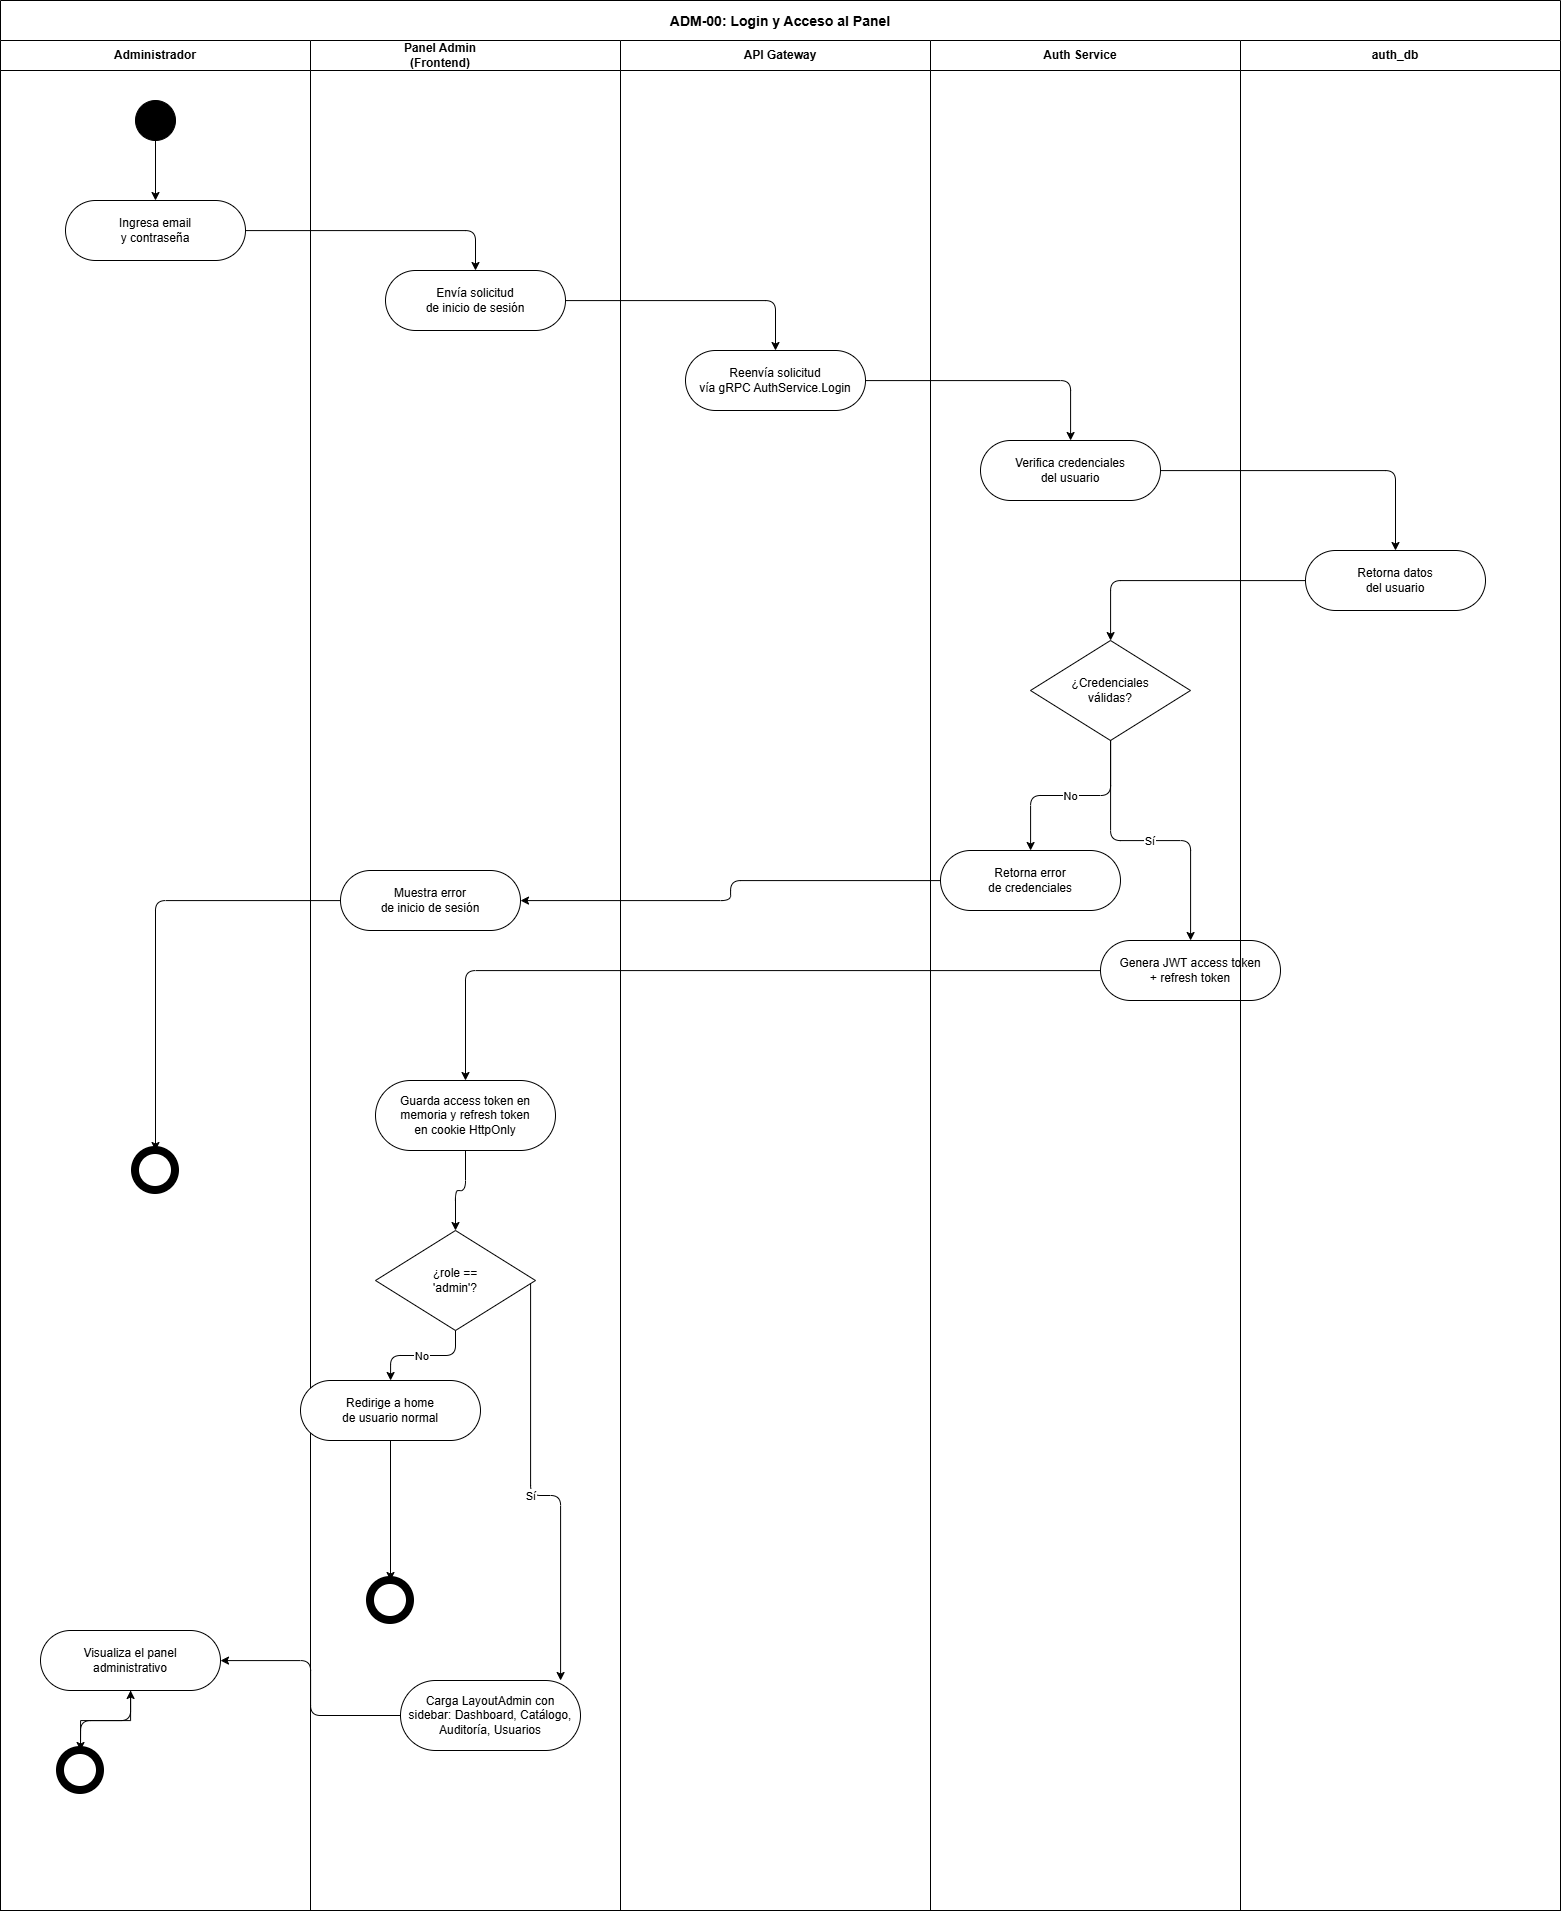

The diagram above was exported from draw.io. Its source (the exported page's mxGraphModel, read from the mxfile embedded in the PNG):
<mxGraphModel dx="2127" dy="1129" grid="1" gridSize="10" guides="1" tooltips="1" connect="1" arrows="1" fold="1" page="1" pageScale="1" pageWidth="1654" pageHeight="2339" math="0" shadow="0">
  <root>
    <mxCell id="0" />
    <mxCell id="1" parent="0" />
    <mxCell id="swim" parent="1" style="shape=table;startSize=40;container=1;collapsible=0;childLayout=tableLayout;fixedRows=1;rowLines=0;fontStyle=1;align=center;resizeLast=1;fontSize=14;strokeColor=#000000;fillColor=#ffffff;" value="ADM-00: Login y Acceso al Panel" vertex="1">
      <mxGeometry height="1910" width="1560" x="30" y="40" as="geometry" />
    </mxCell>
    <mxCell id="laneRow" parent="swim" style="horizontal=0;startSize=0;swimlaneHead=0;swimlaneBody=0;fillColor=none;collapsible=0;dropTarget=0;points=[[0.5,0],[0.5,1]];portConstraint=eastwest;fontSize=0;top=0;left=0;right=0;bottom=0;" vertex="1">
      <mxGeometry height="1870" width="1560" y="40" as="geometry" />
    </mxCell>
    <mxCell id="lane1" parent="laneRow" style="swimlane;startSize=30;horizontal=0;fontStyle=1;fontSize=12;strokeColor=#000000;fillColor=#ffffff;direction=south;" value="" vertex="1">
      <mxGeometry height="1870" width="310" as="geometry">
        <mxRectangle height="1870" width="310" as="alternateBounds" />
      </mxGeometry>
    </mxCell>
    <mxCell id="n_start" parent="lane1" style="ellipse;whiteSpace=wrap;html=1;aspect=fixed;fillColor=#000000;strokeColor=#000000;" value="" vertex="1">
      <mxGeometry height="40" width="40" x="135" y="60" as="geometry" />
    </mxCell>
    <mxCell id="n_ingresa_credenciales" parent="lane1" style="rounded=1;whiteSpace=wrap;html=1;arcSize=50;strokeColor=#000000;fillColor=#ffffff;" value="Ingresa email&#10;y contraseña" vertex="1">
      <mxGeometry height="60" width="180" x="65" y="160" as="geometry" />
    </mxCell>
    <mxCell id="n_end_error" parent="lane1" style="ellipse;whiteSpace=wrap;html=1;aspect=fixed;fillColor=none;strokeColor=#000000;double=1;strokeWidth=8;" value="" vertex="1">
      <mxGeometry height="40" width="40" x="135" y="1110" as="geometry" />
    </mxCell>
    <mxCell id="n_visualiza_panel" parent="lane1" style="rounded=1;whiteSpace=wrap;html=1;arcSize=50;strokeColor=#000000;fillColor=#ffffff;" value="Visualiza el panel&#10;administrativo" vertex="1">
      <mxGeometry height="60" width="180" x="40" y="1590" as="geometry" />
    </mxCell>
    <mxCell id="XITjkULs5i_uZoUhKWMK-7" edge="1" parent="lane1" source="n_end" style="edgeStyle=orthogonalEdgeStyle;rounded=0;orthogonalLoop=1;jettySize=auto;html=1;" target="n_visualiza_panel" value="">
      <mxGeometry relative="1" as="geometry" />
    </mxCell>
    <mxCell id="n_end" parent="lane1" style="ellipse;whiteSpace=wrap;html=1;aspect=fixed;fillColor=none;strokeColor=#000000;double=1;strokeWidth=8;" value="" vertex="1">
      <mxGeometry height="40" width="40" x="60" y="1710" as="geometry" />
    </mxCell>
    <mxCell id="e1" edge="1" parent="lane1" source="n_start" style="edgeStyle=orthogonalEdgeStyle;" target="n_ingresa_credenciales">
      <mxGeometry relative="1" as="geometry" />
    </mxCell>
    <mxCell id="e17" edge="1" parent="lane1" source="n_visualiza_panel" style="edgeStyle=orthogonalEdgeStyle;" target="n_end">
      <mxGeometry relative="1" as="geometry" />
    </mxCell>
    <mxCell id="XITjkULs5i_uZoUhKWMK-1" parent="lane1" style="text;html=1;whiteSpace=wrap;strokeColor=none;fillColor=none;align=center;verticalAlign=middle;rounded=0;" value="&lt;span style=&quot;font-weight: 700; white-space: nowrap;&quot;&gt;Administrador&lt;/span&gt;" vertex="1">
      <mxGeometry height="30" width="60" x="125" as="geometry" />
    </mxCell>
    <mxCell id="lane2" parent="laneRow" style="swimlane;startSize=30;horizontal=0;fontStyle=1;fontSize=12;strokeColor=#000000;fillColor=#ffffff;direction=south;" value="" vertex="1">
      <mxGeometry height="1870" width="310" x="310" as="geometry">
        <mxRectangle height="1870" width="310" as="alternateBounds" />
      </mxGeometry>
    </mxCell>
    <mxCell id="n_envia_login" parent="lane2" style="rounded=1;whiteSpace=wrap;html=1;arcSize=50;strokeColor=#000000;fillColor=#ffffff;" value="Envía solicitud&#10;de inicio de sesión" vertex="1">
      <mxGeometry height="60" width="180" x="75" y="230" as="geometry" />
    </mxCell>
    <mxCell id="n_muestra_error" parent="lane2" style="rounded=1;whiteSpace=wrap;html=1;arcSize=50;strokeColor=#000000;fillColor=#ffffff;" value="Muestra error&#10;de inicio de sesión" vertex="1">
      <mxGeometry height="60" width="180" x="30" y="830" as="geometry" />
    </mxCell>
    <mxCell id="n_guarda_tokens" parent="lane2" style="rounded=1;whiteSpace=wrap;html=1;arcSize=50;strokeColor=#000000;fillColor=#ffffff;" value="Guarda access token en&#10;memoria y refresh token&#10;en cookie HttpOnly" vertex="1">
      <mxGeometry height="70" width="180" x="65" y="1040" as="geometry" />
    </mxCell>
    <mxCell id="d_rol_admin" parent="lane2" style="rhombus;whiteSpace=wrap;html=1;strokeColor=#000000;fillColor=#ffffff;" value="¿role ==&#10;'admin'?" vertex="1">
      <mxGeometry height="100" width="160" x="65" y="1190" as="geometry" />
    </mxCell>
    <mxCell id="n_redirige_home" parent="lane2" style="rounded=1;whiteSpace=wrap;html=1;arcSize=50;strokeColor=#000000;fillColor=#ffffff;" value="Redirige a home&#10;de usuario normal" vertex="1">
      <mxGeometry height="60" width="180" x="-10" y="1340" as="geometry" />
    </mxCell>
    <mxCell id="n_end_no_admin" parent="lane2" style="ellipse;whiteSpace=wrap;html=1;aspect=fixed;fillColor=none;strokeColor=#000000;double=1;strokeWidth=8;" value="" vertex="1">
      <mxGeometry height="40" width="40" x="60" y="1540" as="geometry" />
    </mxCell>
    <mxCell id="n_carga_layout" parent="lane2" style="rounded=1;whiteSpace=wrap;html=1;arcSize=50;strokeColor=#000000;fillColor=#ffffff;" value="Carga LayoutAdmin con&#10;sidebar: Dashboard, Catálogo,&#10;Auditoría, Usuarios" vertex="1">
      <mxGeometry height="70" width="180" x="90" y="1640" as="geometry" />
    </mxCell>
    <mxCell id="e12" edge="1" parent="lane2" source="n_guarda_tokens" style="edgeStyle=orthogonalEdgeStyle;" target="d_rol_admin">
      <mxGeometry relative="1" as="geometry" />
    </mxCell>
    <mxCell id="e13" edge="1" parent="lane2" source="d_rol_admin" style="edgeStyle=orthogonalEdgeStyle;" target="n_redirige_home" value="No">
      <mxGeometry relative="1" as="geometry" />
    </mxCell>
    <mxCell id="e14" edge="1" parent="lane2" source="n_redirige_home" style="edgeStyle=orthogonalEdgeStyle;" target="n_end_no_admin">
      <mxGeometry relative="1" as="geometry" />
    </mxCell>
    <mxCell id="e15" edge="1" parent="lane2" source="d_rol_admin" style="edgeStyle=orthogonalEdgeStyle;" target="n_carga_layout" value="Sí">
      <mxGeometry relative="1" as="geometry">
        <Array as="points">
          <mxPoint x="220" y="1455" />
          <mxPoint x="250" y="1455" />
        </Array>
      </mxGeometry>
    </mxCell>
    <mxCell id="XITjkULs5i_uZoUhKWMK-2" parent="lane2" style="text;html=1;whiteSpace=wrap;strokeColor=none;fillColor=none;align=center;verticalAlign=middle;rounded=0;" value="&lt;span style=&quot;font-weight: 700; white-space: nowrap;&quot;&gt;Panel Admin&lt;/span&gt;&lt;br style=&quot;padding: 0px; margin: 0px; font-weight: 700; white-space: nowrap;&quot;&gt;&lt;span style=&quot;font-weight: 700; white-space: nowrap;&quot;&gt;(Frontend)&lt;/span&gt;" vertex="1">
      <mxGeometry height="30" width="60" x="100" as="geometry" />
    </mxCell>
    <mxCell id="lane3" parent="laneRow" style="swimlane;startSize=30;horizontal=0;fontStyle=1;fontSize=12;strokeColor=#000000;fillColor=#ffffff;direction=south;" value="" vertex="1">
      <mxGeometry height="1870" width="310" x="620" as="geometry">
        <mxRectangle height="1870" width="310" as="alternateBounds" />
      </mxGeometry>
    </mxCell>
    <mxCell id="n_gw_reenvia" parent="lane3" style="rounded=1;whiteSpace=wrap;html=1;arcSize=50;strokeColor=#000000;fillColor=#ffffff;" value="Reenvía solicitud&#10;vía gRPC AuthService.Login" vertex="1">
      <mxGeometry height="60" width="180" x="65" y="310" as="geometry" />
    </mxCell>
    <mxCell id="XITjkULs5i_uZoUhKWMK-3" parent="lane3" style="text;html=1;whiteSpace=wrap;strokeColor=none;fillColor=none;align=center;verticalAlign=middle;rounded=0;" value="&lt;span style=&quot;font-weight: 700; white-space: nowrap;&quot;&gt;API Gateway&lt;/span&gt;" vertex="1">
      <mxGeometry height="30" width="60" x="130" as="geometry" />
    </mxCell>
    <mxCell id="lane4" parent="laneRow" style="swimlane;startSize=30;horizontal=0;fontStyle=1;fontSize=12;strokeColor=#000000;fillColor=#ffffff;direction=south;" value="" vertex="1">
      <mxGeometry height="1870" width="310" x="930" as="geometry">
        <mxRectangle height="1870" width="310" as="alternateBounds" />
      </mxGeometry>
    </mxCell>
    <mxCell id="n_verifica_cred" parent="lane4" style="rounded=1;whiteSpace=wrap;html=1;arcSize=50;strokeColor=#000000;fillColor=#ffffff;" value="Verifica credenciales&#10;del usuario" vertex="1">
      <mxGeometry height="60" width="180" x="50" y="400" as="geometry" />
    </mxCell>
    <mxCell id="d_credenciales" parent="lane4" style="rhombus;whiteSpace=wrap;html=1;strokeColor=#000000;fillColor=#ffffff;" value="¿Credenciales&#10;válidas?" vertex="1">
      <mxGeometry height="100" width="160" x="100" y="600" as="geometry" />
    </mxCell>
    <mxCell id="n_error_login" parent="lane4" style="rounded=1;whiteSpace=wrap;html=1;arcSize=50;strokeColor=#000000;fillColor=#ffffff;" value="Retorna error&#10;de credenciales" vertex="1">
      <mxGeometry height="60" width="180" x="10" y="810" as="geometry" />
    </mxCell>
    <mxCell id="n_genera_jwt" parent="lane4" style="rounded=1;whiteSpace=wrap;html=1;arcSize=50;strokeColor=#000000;fillColor=#ffffff;" value="Genera JWT access token&#10;+ refresh token" vertex="1">
      <mxGeometry height="60" width="180" x="170" y="900" as="geometry" />
    </mxCell>
    <mxCell id="e7" edge="1" parent="lane4" source="d_credenciales" style="edgeStyle=orthogonalEdgeStyle;" target="n_error_login" value="No">
      <mxGeometry relative="1" as="geometry" />
    </mxCell>
    <mxCell id="e10" edge="1" parent="lane4" source="d_credenciales" style="edgeStyle=orthogonalEdgeStyle;" target="n_genera_jwt" value="Sí">
      <mxGeometry relative="1" as="geometry" />
    </mxCell>
    <mxCell id="XITjkULs5i_uZoUhKWMK-4" parent="lane4" style="text;html=1;whiteSpace=wrap;strokeColor=none;fillColor=none;align=center;verticalAlign=middle;rounded=0;" value="&lt;span style=&quot;font-weight: 700; white-space: nowrap;&quot;&gt;Auth Service&lt;/span&gt;" vertex="1">
      <mxGeometry height="30" width="60" x="120" as="geometry" />
    </mxCell>
    <mxCell id="lane5" parent="laneRow" style="swimlane;startSize=30;horizontal=0;fontStyle=1;fontSize=12;strokeColor=#000000;fillColor=#ffffff;direction=south;" value="" vertex="1">
      <mxGeometry height="1870" width="320" x="1240" as="geometry">
        <mxRectangle height="1870" width="320" as="alternateBounds" />
      </mxGeometry>
    </mxCell>
    <mxCell id="n_db_usuario" parent="lane5" style="rounded=1;whiteSpace=wrap;html=1;arcSize=50;strokeColor=#000000;fillColor=#ffffff;" value="Retorna datos&#10;del usuario" vertex="1">
      <mxGeometry height="60" width="180" x="65" y="510" as="geometry" />
    </mxCell>
    <mxCell id="XITjkULs5i_uZoUhKWMK-5" parent="lane5" style="text;html=1;whiteSpace=wrap;strokeColor=none;fillColor=none;align=center;verticalAlign=middle;rounded=0;" value="&lt;span style=&quot;font-weight: 700; white-space: nowrap;&quot;&gt;auth_db&lt;/span&gt;" vertex="1">
      <mxGeometry height="30" width="60" x="125" as="geometry" />
    </mxCell>
    <mxCell id="e2" edge="1" parent="laneRow" source="n_ingresa_credenciales" style="edgeStyle=orthogonalEdgeStyle;" target="n_envia_login">
      <mxGeometry relative="1" as="geometry" />
    </mxCell>
    <mxCell id="e3" edge="1" parent="laneRow" source="n_envia_login" style="edgeStyle=orthogonalEdgeStyle;" target="n_gw_reenvia">
      <mxGeometry relative="1" as="geometry" />
    </mxCell>
    <mxCell id="e4" edge="1" parent="laneRow" source="n_gw_reenvia" style="edgeStyle=orthogonalEdgeStyle;" target="n_verifica_cred">
      <mxGeometry relative="1" as="geometry" />
    </mxCell>
    <mxCell id="e5" edge="1" parent="laneRow" source="n_verifica_cred" style="edgeStyle=orthogonalEdgeStyle;" target="n_db_usuario">
      <mxGeometry relative="1" as="geometry" />
    </mxCell>
    <mxCell id="e6" edge="1" parent="laneRow" source="n_db_usuario" style="edgeStyle=orthogonalEdgeStyle;" target="d_credenciales">
      <mxGeometry relative="1" as="geometry" />
    </mxCell>
    <mxCell id="e8" edge="1" parent="laneRow" source="n_error_login" style="edgeStyle=orthogonalEdgeStyle;" target="n_muestra_error">
      <mxGeometry relative="1" as="geometry" />
    </mxCell>
    <mxCell id="e9" edge="1" parent="laneRow" source="n_muestra_error" style="edgeStyle=orthogonalEdgeStyle;" target="n_end_error">
      <mxGeometry relative="1" as="geometry" />
    </mxCell>
    <mxCell id="e11" edge="1" parent="laneRow" source="n_genera_jwt" style="edgeStyle=orthogonalEdgeStyle;" target="n_guarda_tokens">
      <mxGeometry relative="1" as="geometry" />
    </mxCell>
    <mxCell id="e16" edge="1" parent="laneRow" source="n_carga_layout" style="edgeStyle=orthogonalEdgeStyle;" target="n_visualiza_panel">
      <mxGeometry relative="1" as="geometry" />
    </mxCell>
  </root>
</mxGraphModel>